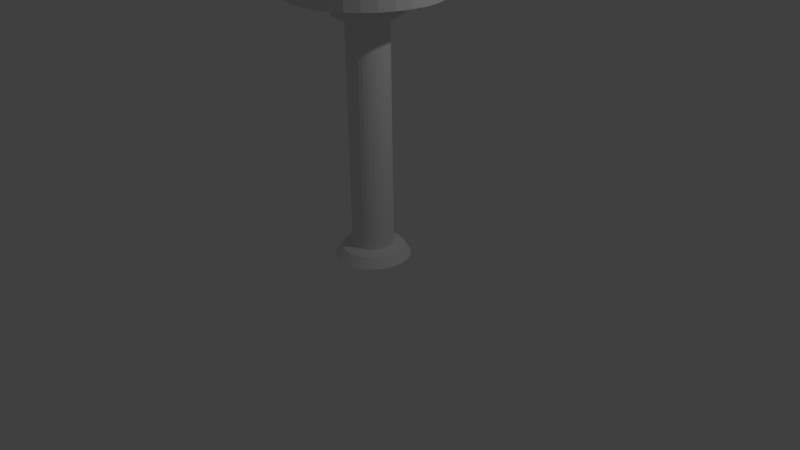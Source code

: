 # Source: barChair.blend  (saved by Blender 2.75.0; exported with 4.5.12 LTS)
import bpy
from mathutils import Matrix  # noqa: F401  (used for matrix-valued properties, if any)

bpy.ops.wm.read_factory_settings(use_empty=True)
scene = bpy.context.scene
scene.name = 'Scene'

# ---- collections
col_collection_1 = bpy.data.collections.new('Collection 1'); scene.collection.children.link(col_collection_1)

# ---- materials (node trees are filled in below, after node groups)
mat_material_001 = bpy.data.materials.new('Material.001')
mat_material_001.alpha_threshold = 0.0
mat_material_001.use_transparent_shadow = False
mat_material_001.roughness = 0.5
mat_material_002 = bpy.data.materials.new('Material.002')
mat_material_002.alpha_threshold = 0.0
mat_material_002.use_transparent_shadow = False
mat_material_002.roughness = 0.5
mat_material_003 = bpy.data.materials.new('Material.003')
mat_material_003.alpha_threshold = 0.0
mat_material_003.use_transparent_shadow = False
mat_material_003.roughness = 0.5

# ---- material node trees

# ---- world
world_world = bpy.data.worlds.new('World'); scene.world = world_world
world_world.color = (0.05088, 0.05088, 0.05088)
world_world.use_sun_shadow = False
world_world.sun_shadow_jitter_overblur = 0.0
world_world.cycles.sampling_method = 'MANUAL'
world_world.cycles.sample_map_resolution = 256

# ---- cameras
cam_camera = bpy.data.cameras.new('Camera')
cam_camera.clip_end = 100.0
cam_camera.lens = 35.0
cam_camera.sensor_width = 32.0
cam_camera.sensor_height = 18.0
cam_camera.ortho_scale = 7.314
cam_camera.dof.focus_distance = 0.0
cam_camera.dof.aperture_fstop = 128.0

# ---- lights
light_lamp = bpy.data.lights.new('Lamp', 'POINT')
light_lamp.transmission_factor = 0.0
light_lamp.cutoff_distance = 30.0
light_lamp.energy = 100.0
light_lamp.shadow_buffer_clip_start = 1.001
light_lamp.shadow_soft_size = 0.1
light_lamp.shadow_maximum_resolution = 0.006
light_lamp.use_absolute_resolution = True
light_lamp.cycles.use_multiple_importance_sampling = False

# ---- meshes
me_cylinder = bpy.data.meshes.new('Cylinder')
me_cylinder.from_pydata([(5.541e-08, 0.48, -0.8667), (6.803e-08, 0.396, -0.4667), (0.09364, 0.4708, -0.8667), (0.07726, 0.3884, -0.4667), (0.1837, 0.4435, -0.8667), (0.1515, 0.3659, -0.4667), (0.2667, 0.3991, -0.8667), (0.22, 0.3293, -0.4667), (0.3394, 0.3394, -0.8667), (0.28, 0.28, -0.4667), (0.3991, 0.2667, -0.8667), (0.3293, 0.22, -0.4667), (0.4435, 0.1837, -0.8667), (0.3659, 0.1515, -0.4667), (0.4708, 0.09364, -0.8667), (0.3884, 0.07726, -0.4667), (0.48, 1.904e-07, -0.8667), (0.396, 2.075e-07, -0.4667), (0.4708, -0.09364, -0.8667), (0.3884, -0.07726, -0.4667), (0.4435, -0.1837, -0.8667), (0.3659, -0.1515, -0.4667), (0.3991, -0.2667, -0.8667), (0.3293, -0.22, -0.4667), (0.3394, -0.3394, -0.8667), (0.28, -0.28, -0.4667), (0.2667, -0.3991, -0.8667), (0.22, -0.3293, -0.4667), (0.1837, -0.4435, -0.8667), (0.1515, -0.3659, -0.4667), (0.09364, -0.4708, -0.8667), (0.07726, -0.3884, -0.4667), (-1.01e-07, -0.48, -0.8667), (-6.1e-08, -0.396, -0.4667), (-0.09364, -0.4708, -0.8667), (-0.07726, -0.3884, -0.4667), (-0.1837, -0.4435, -0.8667), (-0.1515, -0.3659, -0.4667), (-0.2667, -0.3991, -0.8667), (-0.22, -0.3293, -0.4667), (-0.3394, -0.3394, -0.8667), (-0.28, -0.28, -0.4667), (-0.3991, -0.2667, -0.8667), (-0.3293, -0.22, -0.4667), (-0.4435, -0.1837, -0.8667), (-0.3659, -0.1515, -0.4667), (-0.4708, -0.09364, -0.8667), (-0.3884, -0.07726, -0.4667), (-0.48, 6.176e-07, -0.8667), (-0.396, 5.6e-07, -0.4667), (-0.4708, 0.09364, -0.8667), (-0.3884, 0.07726, -0.4667), (-0.4435, 0.1837, -0.8667), (-0.3659, 0.1515, -0.4667), (-0.3991, 0.2667, -0.8667), (-0.3293, 0.22, -0.4667), (-0.3394, 0.3394, -0.8667), (-0.28, 0.28, -0.4667), (-0.2667, 0.3991, -0.8667), (-0.22, 0.3293, -0.4667), (-0.1837, 0.4435, -0.8667), (-0.1515, 0.3659, -0.4667), (-0.09364, 0.4708, -0.8667), (-0.07726, 0.3884, -0.4667), (9.111e-08, 0.264, -0.3333), (0.0515, 0.2589, -0.3333), (0.101, 0.2439, -0.3333), (0.1467, 0.2195, -0.3333), (0.1867, 0.1867, -0.3333), (0.2195, 0.1467, -0.3333), (0.2439, 0.101, -0.3333), (0.2589, 0.0515, -0.3333), (0.264, 2.484e-07, -0.3333), (0.2589, -0.0515, -0.3333), (0.2439, -0.101, -0.3333), (0.2195, -0.1467, -0.3333), (0.1867, -0.1867, -0.3333), (0.1467, -0.2195, -0.3333), (0.101, -0.2439, -0.3333), (0.0515, -0.2589, -0.3333), (5.089e-09, -0.264, -0.3333), (-0.0515, -0.2589, -0.3333), (-0.101, -0.2439, -0.3333), (-0.1467, -0.2195, -0.3333), (-0.1867, -0.1867, -0.3333), (-0.2195, -0.1467, -0.3333), (-0.2439, -0.101, -0.3333), (-0.2589, -0.0515, -0.3333), (-0.264, 4.834e-07, -0.3333), (-0.2589, 0.0515, -0.3333), (-0.2439, 0.101, -0.3333), (-0.2195, 0.1467, -0.3333), (-0.1867, 0.1867, -0.3333), (-0.1467, 0.2195, -0.3333), (-0.101, 0.2439, -0.3333), (-0.0515, 0.2589, -0.3333), (1.815e-07, 0.264, 9.0), (0.0515, 0.2589, 9.0), (0.101, 0.2439, 9.0), (0.1467, 0.2195, 9.0), (0.1867, 0.1867, 9.0), (0.2195, 0.1467, 9.0), (0.2439, 0.101, 9.0), (0.2589, 0.0515, 9.0), (0.264, 2.484e-07, 9.0), (0.2589, -0.0515, 9.0), (0.2439, -0.101, 9.0), (0.2195, -0.1467, 9.0), (0.1867, -0.1867, 9.0), (0.1467, -0.2195, 9.0), (0.101, -0.2439, 9.0), (0.0515, -0.2589, 9.0), (9.55e-08, -0.264, 9.0), (-0.0515, -0.2589, 9.0), (-0.101, -0.2439, 9.0), (-0.1467, -0.2195, 9.0), (-0.1867, -0.1867, 9.0), (-0.2195, -0.1467, 9.0), (-0.2439, -0.101, 9.0), (-0.2589, -0.0515, 9.0), (-0.264, 4.834e-07, 9.0), (-0.2589, 0.0515, 9.0), (-0.2439, 0.101, 9.0), (-0.2195, 0.1467, 9.0), (-0.1867, 0.1867, 9.0), (-0.1467, 0.2195, 9.0), (-0.101, 0.2439, 9.0), (-0.0515, 0.2589, 9.0), (1.081e-07, 0.4224, 9.333), (0.08241, 0.4143, 9.333), (0.1616, 0.3902, 9.333), (0.2347, 0.3512, 9.333), (0.2987, 0.2987, 9.333), (0.3512, 0.2347, 9.333), (0.3902, 0.1616, 9.333), (0.4143, 0.08241, 9.333), (0.4224, 2.097e-07, 9.333), (0.4143, -0.08241, 9.333), (0.3902, -0.1616, 9.333), (0.3512, -0.2347, 9.333), (0.2987, -0.2987, 9.333), (0.2347, -0.3512, 9.333), (0.1616, -0.3902, 9.333), (0.08241, -0.4143, 9.333), (-2.952e-08, -0.4224, 9.333), (-0.08241, -0.4143, 9.333), (-0.1616, -0.3902, 9.333), (-0.2347, -0.3512, 9.333), (-0.2987, -0.2987, 9.333), (-0.3512, -0.2347, 9.333), (-0.3902, -0.1616, 9.333), (-0.4143, -0.08241, 9.333), (-0.4224, 5.856e-07, 9.333), (-0.4143, 0.08241, 9.333), (-0.3902, 0.1616, 9.333), (-0.3512, 0.2347, 9.333), (-0.2987, 0.2987, 9.333), (-0.2347, 0.3512, 9.333), (-0.1616, 0.3902, 9.333), (-0.08241, 0.4143, 9.333), (1.113e-07, 0.4224, 9.667), (0.08241, 0.4143, 9.667), (0.1616, 0.3902, 9.667), (0.2347, 0.3512, 9.667), (0.2987, 0.2987, 9.667), (0.3512, 0.2347, 9.667), (0.3902, 0.1616, 9.667), (0.4143, 0.08241, 9.667), (0.4224, 2.097e-07, 9.667), (0.4143, -0.08241, 9.667), (0.3902, -0.1616, 9.667), (0.3512, -0.2347, 9.667), (0.2987, -0.2987, 9.667), (0.2347, -0.3512, 9.667), (0.1616, -0.3902, 9.667), (0.08241, -0.4143, 9.667), (-2.631e-08, -0.4224, 9.667), (-0.08241, -0.4143, 9.667), (-0.1616, -0.3902, 9.667), (-0.2347, -0.3512, 9.667), (-0.2987, -0.2987, 9.667), (-0.3512, -0.2347, 9.667), (-0.3902, -0.1616, 9.667), (-0.4143, -0.08241, 9.667), (-0.4224, 5.856e-07, 9.667), (-0.4143, 0.08241, 9.667), (-0.3902, 0.1616, 9.667), (-0.3512, 0.2347, 9.667), (-0.2987, 0.2987, 9.667), (-0.2347, 0.3512, 9.667), (-0.1616, 0.3902, 9.667), (-0.08241, 0.4143, 9.667), (9.647e-08, 0.9293, 10.0), (0.1813, 0.9114, 10.0), (0.3556, 0.8585, 10.0), (0.5163, 0.7727, 10.0), (0.6571, 0.6571, 10.0), (0.7727, 0.5163, 10.0), (0.8585, 0.3556, 10.0), (0.9114, 0.1813, 10.0), (0.9293, 7.009e-08, 10.0), (0.9114, -0.1813, 10.0), (0.8585, -0.3556, 10.0), (0.7727, -0.5163, 10.0), (0.6571, -0.6571, 10.0), (0.5163, -0.7727, 10.0), (0.3556, -0.8585, 10.0), (0.1813, -0.9114, 10.0), (-2.063e-07, -0.9293, 10.0), (-0.1813, -0.9114, 10.0), (-0.3556, -0.8585, 10.0), (-0.5163, -0.7727, 10.0), (-0.6571, -0.6571, 10.0), (-0.7727, -0.5163, 10.0), (-0.8585, -0.3556, 10.0), (-0.9114, -0.1813, 10.0), (-0.9293, 8.972e-07, 10.0), (-0.9114, 0.1813, 10.0), (-0.8585, 0.3556, 10.0), (-0.7727, 0.5163, 10.0), (-0.6571, 0.6571, 10.0), (-0.5163, 0.7727, 10.0), (-0.3556, 0.8585, 10.0), (-0.1813, 0.9114, 10.0), (8.453e-08, 0.9293, 10.67), (0.1813, 0.9114, 10.67), (0.3556, 0.8585, 10.67), (0.5163, 0.7727, 10.67), (0.6571, 0.6571, 10.67), (0.7727, 0.5163, 10.67), (0.8585, 0.3556, 10.67), (0.9114, 0.1813, 10.67), (0.9293, 7.009e-08, 10.67), (0.9114, -0.1813, 10.67), (0.8585, -0.3556, 10.67), (0.7727, -0.5163, 10.67), (0.6571, -0.6571, 10.67), (0.5163, -0.7727, 10.67), (0.3556, -0.8585, 10.67), (0.1813, -0.9114, 10.67), (-2.183e-07, -0.9293, 10.67), (-0.1813, -0.9114, 10.67), (-0.3556, -0.8585, 10.67), (-0.5163, -0.7727, 10.67), (-0.6571, -0.6571, 10.67), (-0.7727, -0.5163, 10.67), (-0.8585, -0.3556, 10.67), (-0.9114, -0.1813, 10.67), (-0.9293, 8.972e-07, 10.67), (-0.9114, 0.1813, 10.67), (-0.8585, 0.3556, 10.67), (-0.7727, 0.5163, 10.67), (-0.6571, 0.6571, 10.67), (-0.5163, 0.7727, 10.67), (-0.3556, 0.8585, 10.67), (-0.1813, 0.9114, 10.67), (8.531e-08, 0.8364, 11.0), (0.1632, 0.8203, 11.0), (0.3201, 0.7727, 11.0), (0.4647, 0.6954, 11.0), (0.5914, 0.5914, 11.0), (0.6954, 0.4647, 11.0), (0.7727, 0.3201, 11.0), (0.8203, 0.1632, 11.0), (0.8364, 9.232e-08, 11.0), (0.8203, -0.1632, 11.0), (0.7727, -0.3201, 11.0), (0.6954, -0.4647, 11.0), (0.5914, -0.5914, 11.0), (0.4647, -0.6954, 11.0), (0.3201, -0.7727, 11.0), (0.1632, -0.8203, 11.0), (-1.872e-07, -0.8364, 11.0), (-0.1632, -0.8203, 11.0), (-0.3201, -0.7727, 11.0), (-0.4647, -0.6954, 11.0), (-0.5914, -0.5914, 11.0), (-0.6954, -0.4647, 11.0), (-0.7727, -0.3201, 11.0), (-0.8203, -0.1632, 11.0), (-0.8364, 8.368e-07, 11.0), (-0.8203, 0.1632, 11.0), (-0.7727, 0.3201, 11.0), (-0.6954, 0.4647, 11.0), (-0.5914, 0.5914, 11.0), (-0.4647, 0.6954, 11.0), (-0.3201, 0.7727, 11.0), (-0.1632, 0.8203, 11.0)], [], [(0, 1, 3, 2), (2, 3, 5, 4), (4, 5, 7, 6), (6, 7, 9, 8), (8, 9, 11, 10), (10, 11, 13, 12), (12, 13, 15, 14), (14, 15, 17, 16), (16, 17, 19, 18), (18, 19, 21, 20), (20, 21, 23, 22), (22, 23, 25, 24), (24, 25, 27, 26), (26, 27, 29, 28), (28, 29, 31, 30), (30, 31, 33, 32), (32, 33, 35, 34), (34, 35, 37, 36), (36, 37, 39, 38), (38, 39, 41, 40), (40, 41, 43, 42), (42, 43, 45, 44), (44, 45, 47, 46), (46, 47, 49, 48), (48, 49, 51, 50), (50, 51, 53, 52), (52, 53, 55, 54), (54, 55, 57, 56), (56, 57, 59, 58), (58, 59, 61, 60), (47, 45, 86, 87), (62, 63, 1, 0), (60, 61, 63, 62), (0, 2, 4, 6, 8, 10, 12, 14, 16, 18, 20, 22, 24, 26, 28, 30, 32, 34, 36, 38, 40, 42, 44, 46, 48, 50, 52, 54, 56, 58, 60, 62), (91, 90, 122, 123), (3, 1, 64, 65), (1, 63, 95, 64), (21, 19, 73, 74), (39, 37, 82, 83), (57, 55, 91, 92), (13, 11, 69, 70), (31, 29, 78, 79), (49, 47, 87, 88), (5, 3, 65, 66), (23, 21, 74, 75), (41, 39, 83, 84), (59, 57, 92, 93), (15, 13, 70, 71), (33, 31, 79, 80), (51, 49, 88, 89), (7, 5, 66, 67), (25, 23, 75, 76), (43, 41, 84, 85), (61, 59, 93, 94), (17, 15, 71, 72), (35, 33, 80, 81), (53, 51, 89, 90), (9, 7, 67, 68), (27, 25, 76, 77), (45, 43, 85, 86), (63, 61, 94, 95), (19, 17, 72, 73), (37, 35, 81, 82), (55, 53, 90, 91), (11, 9, 68, 69), (29, 27, 77, 78), (99, 98, 130, 131), (78, 77, 109, 110), (65, 64, 96, 97), (92, 91, 123, 124), (79, 78, 110, 111), (66, 65, 97, 98), (93, 92, 124, 125), (80, 79, 111, 112), (67, 66, 98, 99), (94, 93, 125, 126), (81, 80, 112, 113), (68, 67, 99, 100), (95, 94, 126, 127), (82, 81, 113, 114), (69, 68, 100, 101), (64, 95, 127, 96), (83, 82, 114, 115), (70, 69, 101, 102), (84, 83, 115, 116), (71, 70, 102, 103), (85, 84, 116, 117), (72, 71, 103, 104), (86, 85, 117, 118), (73, 72, 104, 105), (87, 86, 118, 119), (74, 73, 105, 106), (88, 87, 119, 120), (75, 74, 106, 107), (89, 88, 120, 121), (76, 75, 107, 108), (90, 89, 121, 122), (77, 76, 108, 109), (134, 133, 165, 166), (126, 125, 157, 158), (113, 112, 144, 145), (100, 99, 131, 132), (127, 126, 158, 159), (114, 113, 145, 146), (101, 100, 132, 133), (96, 127, 159, 128), (115, 114, 146, 147), (102, 101, 133, 134), (116, 115, 147, 148), (103, 102, 134, 135), (117, 116, 148, 149), (104, 103, 135, 136), (118, 117, 149, 150), (105, 104, 136, 137), (119, 118, 150, 151), (106, 105, 137, 138), (120, 119, 151, 152), (107, 106, 138, 139), (121, 120, 152, 153), (108, 107, 139, 140), (122, 121, 153, 154), (109, 108, 140, 141), (123, 122, 154, 155), (110, 109, 141, 142), (97, 96, 128, 129), (124, 123, 155, 156), (111, 110, 142, 143), (98, 97, 129, 130), (125, 124, 156, 157), (112, 111, 143, 144), (169, 168, 200, 201), (148, 147, 179, 180), (135, 134, 166, 167), (149, 148, 180, 181), (136, 135, 167, 168), (150, 149, 181, 182), (137, 136, 168, 169), (151, 150, 182, 183), (138, 137, 169, 170), (152, 151, 183, 184), (139, 138, 170, 171), (153, 152, 184, 185), (140, 139, 171, 172), (154, 153, 185, 186), (141, 140, 172, 173), (155, 154, 186, 187), (142, 141, 173, 174), (129, 128, 160, 161), (156, 155, 187, 188), (143, 142, 174, 175), (130, 129, 161, 162), (157, 156, 188, 189), (144, 143, 175, 176), (131, 130, 162, 163), (158, 157, 189, 190), (145, 144, 176, 177), (132, 131, 163, 164), (159, 158, 190, 191), (146, 145, 177, 178), (133, 132, 164, 165), (128, 159, 191, 160), (147, 146, 178, 179), (204, 203, 235, 236), (183, 182, 214, 215), (170, 169, 201, 202), (184, 183, 215, 216), (171, 170, 202, 203), (185, 184, 216, 217), (172, 171, 203, 204), (186, 185, 217, 218), (173, 172, 204, 205), (187, 186, 218, 219), (174, 173, 205, 206), (161, 160, 192, 193), (188, 187, 219, 220), (175, 174, 206, 207), (162, 161, 193, 194), (189, 188, 220, 221), (176, 175, 207, 208), (163, 162, 194, 195), (190, 189, 221, 222), (177, 176, 208, 209), (164, 163, 195, 196), (191, 190, 222, 223), (178, 177, 209, 210), (165, 164, 196, 197), (160, 191, 223, 192), (179, 178, 210, 211), (166, 165, 197, 198), (180, 179, 211, 212), (167, 166, 198, 199), (181, 180, 212, 213), (168, 167, 199, 200), (182, 181, 213, 214), (239, 238, 270, 271), (218, 217, 249, 250), (205, 204, 236, 237), (219, 218, 250, 251), (206, 205, 237, 238), (193, 192, 224, 225), (220, 219, 251, 252), (207, 206, 238, 239), (194, 193, 225, 226), (221, 220, 252, 253), (208, 207, 239, 240), (195, 194, 226, 227), (222, 221, 253, 254), (209, 208, 240, 241), (196, 195, 227, 228), (223, 222, 254, 255), (210, 209, 241, 242), (197, 196, 228, 229), (192, 223, 255, 224), (211, 210, 242, 243), (198, 197, 229, 230), (212, 211, 243, 244), (199, 198, 230, 231), (213, 212, 244, 245), (200, 199, 231, 232), (214, 213, 245, 246), (201, 200, 232, 233), (215, 214, 246, 247), (202, 201, 233, 234), (216, 215, 247, 248), (203, 202, 234, 235), (217, 216, 248, 249), (257, 256, 287, 286, 285, 284, 283, 282, 281, 280, 279, 278, 277, 276, 275, 274, 273, 272, 271, 270, 269, 268, 267, 266, 265, 264, 263, 262, 261, 260, 259, 258), (226, 225, 257, 258), (253, 252, 284, 285), (240, 239, 271, 272), (227, 226, 258, 259), (254, 253, 285, 286), (241, 240, 272, 273), (228, 227, 259, 260), (255, 254, 286, 287), (242, 241, 273, 274), (229, 228, 260, 261), (224, 255, 287, 256), (243, 242, 274, 275), (230, 229, 261, 262), (244, 243, 275, 276), (231, 230, 262, 263), (245, 244, 276, 277), (232, 231, 263, 264), (246, 245, 277, 278), (233, 232, 264, 265), (247, 246, 278, 279), (234, 233, 265, 266), (248, 247, 279, 280), (235, 234, 266, 267), (249, 248, 280, 281), (236, 235, 267, 268), (250, 249, 281, 282), (237, 236, 268, 269), (251, 250, 282, 283), (238, 237, 269, 270), (225, 224, 256, 257), (252, 251, 283, 284)])
me_cylinder.polygons.foreach_set('material_index', [2, 2, 2, 2, 2, 2, 2, 2, 2, 2, 2, 2, 2, 2, 2, 2, 2, 2, 2, 2, 2, 2, 2, 2, 2, 2, 2, 2, 2, 2, 2, 2, 2, 0, 2, 2, 2, 2, 2, 2, 2, 2, 2, 2, 2, 2, 2, 2, 2, 2, 2, 2, 2, 2, 2, 2, 2, 2, 2, 2, 2, 2, 2, 2, 2, 2, 1, 2, 2, 2, 2, 2, 2, 2, 2, 2, 2, 2, 2, 2, 2, 2, 2, 2, 2, 2, 2, 2, 2, 2, 2, 2, 2, 2, 2, 2, 2, 2, 1, 1, 1, 1, 1, 1, 1, 1, 1, 1, 1, 1, 1, 1, 1, 1, 1, 1, 1, 1, 1, 1, 1, 1, 1, 1, 1, 1, 1, 1, 1, 1, 1, 1, 1, 1, 1, 1, 1, 1, 1, 1, 1, 1, 1, 1, 1, 1, 1, 1, 1, 1, 1, 1, 1, 1, 1, 1, 1, 1, 1, 1, 1, 1, 1, 1, 1, 1, 1, 1, 1, 1, 1, 1, 1, 1, 1, 1, 1, 1, 1, 1, 1, 1, 1, 1, 1, 1, 1, 1, 1, 1, 1, 1, 1, 1, 0, 1, 1, 1, 1, 1, 1, 1, 1, 1, 1, 1, 1, 1, 1, 1, 1, 1, 1, 1, 1, 1, 1, 1, 1, 1, 1, 1, 1, 1, 1, 1, 0, 0, 0, 0, 0, 0, 0, 0, 0, 0, 0, 0, 0, 0, 0, 0, 0, 0, 0, 0, 0, 0, 0, 0, 0, 0, 0, 0, 0, 0, 0, 0])
_uv = me_cylinder.uv_layers.new(name='UVMap')
_uv.uv.foreach_set('vector', [0.06823, 0.0009685, 0.06914, 0.0102, 0.06846, 0.01047, 0.06629, 0.002341, 0.06629, 0.002341, 0.06846, 0.01047, 0.06785, 0.01094, 0.06468, 0.004044, 0.06468, 0.004044, 0.06785, 0.01094, 0.06732, 0.01157, 0.06341, 0.005988, 0.06341, 0.005988, 0.06732, 0.01157, 0.06689, 0.01232, 0.06246, 0.008089, 0.06246, 0.008089, 0.06689, 0.01232, 0.06658, 0.01315, 0.06184, 0.01027, 0.06184, 0.01027, 0.06658, 0.01315, 0.06639, 0.01403, 0.06153, 0.01247, 0.06153, 0.01247, 0.06639, 0.01403, 0.06631, 0.01492, 0.06151, 0.01462, 0.06151, 0.01462, 0.06631, 0.01492, 0.06636, 0.01579, 0.06176, 0.01666, 0.06176, 0.01666, 0.06636, 0.01579, 0.06652, 0.01662, 0.06226, 0.01856, 0.06226, 0.01856, 0.06652, 0.01662, 0.06677, 0.01738, 0.06298, 0.02026, 0.06298, 0.02026, 0.06677, 0.01738, 0.06712, 0.01804, 0.06388, 0.02174, 0.06388, 0.02174, 0.06712, 0.01804, 0.06754, 0.01859, 0.06495, 0.02295, 0.06495, 0.02295, 0.06754, 0.01859, 0.06803, 0.01902, 0.06613, 0.02389, 0.06613, 0.02389, 0.06803, 0.01902, 0.06855, 0.01931, 0.06742, 0.02453, 0.06742, 0.02453, 0.06855, 0.01931, 0.06911, 0.01946, 0.06875, 0.02486, 0.06875, 0.02486, 0.06911, 0.01946, 0.06968, 0.01946, 0.07011, 0.02487, 0.07011, 0.02487, 0.06968, 0.01946, 0.07024, 0.01932, 0.07146, 0.02456, 0.07146, 0.02456, 0.07024, 0.01932, 0.07077, 0.01902, 0.07276, 0.02393, 0.07276, 0.02393, 0.07077, 0.01902, 0.07127, 0.01859, 0.07397, 0.02299, 0.07397, 0.02299, 0.07127, 0.01859, 0.0717, 0.01803, 0.07507, 0.02177, 0.07507, 0.02177, 0.0717, 0.01803, 0.07207, 0.01736, 0.07601, 0.02027, 0.07601, 0.02027, 0.07207, 0.01736, 0.07234, 0.01659, 0.07676, 0.01853, 0.07676, 0.01853, 0.07234, 0.01659, 0.07252, 0.01575, 0.07729, 0.01658, 0.07729, 0.01658, 0.07252, 0.01575, 0.07258, 0.01486, 0.07757, 0.01447, 0.07757, 0.01447, 0.07258, 0.01486, 0.07252, 0.01395, 0.07757, 0.01223, 0.07757, 0.01223, 0.07252, 0.01395, 0.07234, 0.01306, 0.07727, 0.009934, 0.07727, 0.009934, 0.07234, 0.01306, 0.07204, 0.01222, 0.07663, 0.007636, 0.07663, 0.007636, 0.07204, 0.01222, 0.07162, 0.01146, 0.07565, 0.005411, 0.07565, 0.005411, 0.07162, 0.01146, 0.07109, 0.01084, 0.0743, 0.003339, 0.0743, 0.003339, 0.07109, 0.01084, 0.07048, 0.0104, 0.07258, 0.00151, 0.07252, 0.01575, 0.07234, 0.01659, 0.0703, 0.0161, 0.07035, 0.01578, 0.07049, 2.785e-05, 0.06983, 0.01017, 0.06914, 0.0102, 0.06823, 0.0009685, 0.07258, 0.00151, 0.07048, 0.0104, 0.06983, 0.01017, 0.07049, 2.785e-05, 0.0, 0.0, 0.0, 0.0, 0.0, 0.0, 0.0, 0.0, 0.0, 0.0, 0.0, 0.0, 0.0, 0.0, 0.0, 0.0, 0.0, 0.0, 0.0, 0.0, 0.0, 0.0, 0.0, 0.0, 0.0, 0.0, 0.0, 0.0, 0.0, 0.0, 0.0, 0.0, 0.0, 0.0, 0.0, 0.0, 0.0, 0.0, 0.0, 0.0, 0.0, 0.0, 0.0, 0.0, 0.0, 0.0, 0.0, 0.0, 0.0, 0.0, 0.0, 0.0, 0.0, 0.0, 0.0, 0.0, 0.0, 0.0, 0.0, 0.0, 0.0, 0.0, 0.0, 0.0, 0.07016, 0.01449, 0.07026, 0.01478, 0.0005157, 1.0, 0.0007405, 0.9995, 0.06846, 0.01047, 0.06914, 0.0102, 0.06934, 0.01385, 0.06916, 0.01393, 0.06914, 0.0102, 0.06983, 0.01017, 0.06952, 0.01384, 0.06934, 0.01385, 0.06677, 0.01738, 0.06652, 0.01662, 0.06848, 0.01615, 0.06855, 0.01645, 0.07127, 0.01859, 0.07077, 0.01902, 0.06982, 0.01709, 0.06998, 0.01691, 0.07162, 0.01146, 0.07204, 0.01222, 0.07016, 0.01449, 0.07003, 0.01424, 0.06639, 0.01403, 0.06658, 0.01315, 0.06858, 0.01485, 0.0685, 0.01517, 0.06911, 0.01946, 0.06855, 0.01931, 0.0691, 0.01722, 0.06928, 0.01728, 0.07258, 0.01486, 0.07252, 0.01575, 0.07035, 0.01578, 0.07035, 0.01544, 0.06785, 0.01094, 0.06846, 0.01047, 0.06916, 0.01393, 0.06898, 0.01409, 0.06712, 0.01804, 0.06677, 0.01738, 0.06855, 0.01645, 0.06865, 0.01671, 0.0717, 0.01803, 0.07127, 0.01859, 0.06998, 0.01691, 0.07012, 0.01668, 0.07109, 0.01084, 0.07162, 0.01146, 0.07003, 0.01424, 0.06987, 0.01404, 0.06631, 0.01492, 0.06639, 0.01403, 0.0685, 0.01517, 0.06846, 0.0155, 0.06968, 0.01946, 0.06911, 0.01946, 0.06928, 0.01728, 0.06947, 0.01727, 0.07252, 0.01395, 0.07258, 0.01486, 0.07035, 0.01544, 0.07032, 0.0151, 0.06732, 0.01157, 0.06785, 0.01094, 0.06898, 0.01409, 0.06882, 0.01429, 0.06754, 0.01859, 0.06712, 0.01804, 0.06865, 0.01671, 0.06878, 0.01693, 0.07207, 0.01736, 0.0717, 0.01803, 0.07012, 0.01668, 0.07023, 0.01641, 0.07048, 0.0104, 0.07109, 0.01084, 0.06987, 0.01404, 0.0697, 0.0139, 0.06636, 0.01579, 0.06631, 0.01492, 0.06846, 0.0155, 0.06845, 0.01583, 0.07024, 0.01932, 0.06968, 0.01946, 0.06947, 0.01727, 0.06965, 0.01721, 0.07234, 0.01306, 0.07252, 0.01395, 0.07032, 0.0151, 0.07026, 0.01478, 0.06689, 0.01232, 0.06732, 0.01157, 0.06882, 0.01429, 0.06869, 0.01455, 0.06803, 0.01902, 0.06754, 0.01859, 0.06878, 0.01693, 0.06893, 0.0171, 0.07234, 0.01659, 0.07207, 0.01736, 0.07023, 0.01641, 0.0703, 0.0161, 0.06983, 0.01017, 0.07048, 0.0104, 0.0697, 0.0139, 0.06952, 0.01384, 0.06652, 0.01662, 0.06636, 0.01579, 0.06845, 0.01583, 0.06848, 0.01615, 0.07077, 0.01902, 0.07024, 0.01932, 0.06965, 0.01721, 0.06982, 0.01709, 0.07204, 0.01222, 0.07234, 0.01306, 0.07026, 0.01478, 0.07016, 0.01449, 0.06658, 0.01315, 0.06689, 0.01232, 0.06869, 0.01455, 0.06858, 0.01485, 0.06855, 0.01931, 0.06803, 0.01902, 0.06893, 0.0171, 0.0691, 0.01722, 0.5048, 0.4859, 0.502, 0.4852, 0.505, 0.459, 0.5129, 0.4608, 0.0691, 0.01722, 0.06893, 0.0171, 0.0004994, 0.9953, 0.0003884, 0.9954, 0.06916, 0.01393, 0.06934, 0.01385, 0.00138, 0.9973, 0.001418, 0.9969, 0.07003, 0.01424, 0.07016, 0.01449, 0.0007405, 0.9995, 0.0009346, 0.999, 0.06928, 0.01728, 0.0691, 0.01722, 0.0003884, 0.9954, 0.0002872, 0.9956, 0.06898, 0.01409, 0.06916, 0.01393, 0.001418, 0.9969, 0.00143, 0.9966, 0.06987, 0.01404, 0.07003, 0.01424, 0.0009346, 0.999, 0.001097, 0.9986, 0.06947, 0.01727, 0.06928, 0.01728, 0.0002872, 0.9956, 0.0001996, 0.9958, 0.06882, 0.01429, 0.06898, 0.01409, 0.00143, 0.9966, 0.00142, 0.9963, 0.0697, 0.0139, 0.06987, 0.01404, 0.001097, 0.9986, 0.001226, 0.9981, 0.06965, 0.01721, 0.06947, 0.01727, 0.0001996, 0.9958, 0.0001274, 0.9961, 0.06869, 0.01455, 0.06882, 0.01429, 0.00142, 0.9963, 0.001387, 0.996, 0.06952, 0.01384, 0.0697, 0.0139, 0.001226, 0.9981, 0.001323, 0.9977, 0.06982, 0.01709, 0.06965, 0.01721, 0.0001274, 0.9961, 7.321e-05, 0.9964, 0.06858, 0.01485, 0.06869, 0.01455, 0.001387, 0.996, 0.001334, 0.9957, 0.06934, 0.01385, 0.06952, 0.01384, 0.001323, 0.9977, 0.00138, 0.9973, 0.06998, 0.01691, 0.06982, 0.01709, 7.321e-05, 0.9964, 3.933e-05, 0.9968, 0.0685, 0.01517, 0.06858, 0.01485, 0.001334, 0.9957, 0.001263, 0.9955, 0.07012, 0.01668, 0.06998, 0.01691, 3.933e-05, 0.9968, 2.785e-05, 0.9971, 0.06846, 0.0155, 0.0685, 0.01517, 0.001263, 0.9955, 0.001177, 0.9954, 0.07023, 0.01641, 0.07012, 0.01668, 2.785e-05, 0.9971, 4.229e-05, 0.9975, 0.06845, 0.01583, 0.06846, 0.0155, 0.001177, 0.9954, 0.001079, 0.9952, 0.0703, 0.0161, 0.07023, 0.01641, 4.229e-05, 0.9975, 8.52e-05, 0.998, 0.06848, 0.01615, 0.06845, 0.01583, 0.001079, 0.9952, 0.000971, 0.9952, 0.07035, 0.01578, 0.0703, 0.0161, 8.52e-05, 0.998, 0.0001546, 0.9984, 0.06855, 0.01645, 0.06848, 0.01615, 0.000971, 0.9952, 0.0008562, 0.9951, 0.07035, 0.01544, 0.07035, 0.01578, 0.0001546, 0.9984, 0.0002502, 0.9989, 0.06865, 0.01671, 0.06855, 0.01645, 0.0008562, 0.9951, 0.0007371, 0.9951, 0.07032, 0.0151, 0.07035, 0.01544, 0.0002502, 0.9989, 0.0003648, 0.9994, 0.06878, 0.01693, 0.06865, 0.01671, 0.0007371, 0.9951, 0.0006173, 0.9952, 0.07026, 0.01478, 0.07032, 0.0151, 0.0003648, 0.9994, 0.0005157, 1.0, 0.06893, 0.0171, 0.06878, 0.01693, 0.0006173, 0.9952, 0.0004994, 0.9953, 0.5324, 0.4747, 0.5269, 0.4688, 0.562, 0.4268, 0.5751, 0.4404, 0.4909, 0.488, 0.4888, 0.4899, 0.4687, 0.4729, 0.4745, 0.4674, 0.5005, 0.515, 0.5034, 0.5145, 0.5107, 0.5399, 0.5027, 0.5412, 0.5074, 0.4872, 0.5048, 0.4859, 0.5129, 0.4608, 0.5203, 0.4641, 0.4934, 0.4865, 0.4909, 0.488, 0.4745, 0.4674, 0.4814, 0.463, 0.4976, 0.5148, 0.5005, 0.515, 0.5027, 0.5412, 0.4946, 0.541, 0.5098, 0.489, 0.5074, 0.4872, 0.5203, 0.4641, 0.5269, 0.4688, 0.4962, 0.4855, 0.4934, 0.4865, 0.4814, 0.463, 0.4889, 0.4602, 0.4948, 0.5141, 0.4976, 0.5148, 0.4946, 0.541, 0.4867, 0.5392, 0.5117, 0.4911, 0.5098, 0.489, 0.5269, 0.4688, 0.5324, 0.4747, 0.4922, 0.5128, 0.4948, 0.5141, 0.4867, 0.5392, 0.4793, 0.5358, 0.5132, 0.4936, 0.5117, 0.4911, 0.5324, 0.4747, 0.5367, 0.4816, 0.4899, 0.5111, 0.4922, 0.5128, 0.4793, 0.5358, 0.4728, 0.5312, 0.5142, 0.4964, 0.5132, 0.4936, 0.5367, 0.4816, 0.5396, 0.4892, 0.4879, 0.5089, 0.4899, 0.5111, 0.4728, 0.5312, 0.4672, 0.5253, 0.5147, 0.4993, 0.5142, 0.4964, 0.5396, 0.4892, 0.541, 0.4971, 0.4865, 0.5064, 0.4879, 0.5089, 0.4672, 0.5253, 0.4629, 0.5184, 0.5145, 0.5022, 0.5147, 0.4993, 0.541, 0.4971, 0.5408, 0.5052, 0.4855, 0.5036, 0.4865, 0.5064, 0.4629, 0.5184, 0.46, 0.5108, 0.5138, 0.5051, 0.5145, 0.5022, 0.5408, 0.5052, 0.539, 0.5131, 0.485, 0.5007, 0.4855, 0.5036, 0.46, 0.5108, 0.4587, 0.5029, 0.5126, 0.5077, 0.5138, 0.5051, 0.539, 0.5131, 0.5356, 0.5205, 0.4851, 0.4978, 0.485, 0.5007, 0.4587, 0.5029, 0.4589, 0.4948, 0.5108, 0.5101, 0.5126, 0.5077, 0.5356, 0.5205, 0.531, 0.5271, 0.4858, 0.4949, 0.4851, 0.4978, 0.4589, 0.4948, 0.4607, 0.4869, 0.5087, 0.512, 0.5108, 0.5101, 0.531, 0.5271, 0.5251, 0.5327, 0.499, 0.4851, 0.4962, 0.4855, 0.4889, 0.4602, 0.4969, 0.4588, 0.4871, 0.4923, 0.4858, 0.4949, 0.4607, 0.4869, 0.464, 0.4795, 0.5062, 0.5135, 0.5087, 0.512, 0.5251, 0.5327, 0.5182, 0.537, 0.502, 0.4852, 0.499, 0.4851, 0.4969, 0.4588, 0.505, 0.459, 0.4888, 0.4899, 0.4871, 0.4923, 0.464, 0.4795, 0.4687, 0.4729, 0.5034, 0.5145, 0.5062, 0.5135, 0.5182, 0.537, 0.5107, 0.5399, 0.5956, 0.4923, 0.5922, 0.4737, 0.7284, 0.4336, 0.7369, 0.4795, 0.4793, 0.5358, 0.4867, 0.5392, 0.4703, 0.5914, 0.4531, 0.5839, 0.5367, 0.4816, 0.5324, 0.4747, 0.5751, 0.4404, 0.5853, 0.4562, 0.4728, 0.5312, 0.4793, 0.5358, 0.4531, 0.5839, 0.4376, 0.5732, 0.5396, 0.4892, 0.5367, 0.4816, 0.5853, 0.4562, 0.5922, 0.4737, 0.4672, 0.5253, 0.4728, 0.5312, 0.4376, 0.5732, 0.4245, 0.5596, 0.541, 0.4971, 0.5396, 0.4892, 0.5922, 0.4737, 0.5956, 0.4923, 0.4629, 0.5184, 0.4672, 0.5253, 0.4245, 0.5596, 0.4144, 0.5438, 0.5408, 0.5052, 0.541, 0.4971, 0.5956, 0.4923, 0.5952, 0.5111, 0.46, 0.5108, 0.4629, 0.5184, 0.4144, 0.5438, 0.4075, 0.5263, 0.539, 0.5131, 0.5408, 0.5052, 0.5952, 0.5111, 0.5912, 0.5295, 0.4587, 0.5029, 0.46, 0.5108, 0.4075, 0.5263, 0.4041, 0.5078, 0.5356, 0.5205, 0.539, 0.5131, 0.5912, 0.5295, 0.5837, 0.5468, 0.4589, 0.4948, 0.4587, 0.5029, 0.4041, 0.5078, 0.4044, 0.4889, 0.531, 0.5271, 0.5356, 0.5205, 0.5837, 0.5468, 0.573, 0.5622, 0.4607, 0.4869, 0.4589, 0.4948, 0.4044, 0.4889, 0.4084, 0.4705, 0.5251, 0.5327, 0.531, 0.5271, 0.573, 0.5622, 0.5594, 0.5753, 0.4969, 0.4588, 0.4889, 0.4602, 0.4735, 0.4076, 0.492, 0.4043, 0.464, 0.4795, 0.4607, 0.4869, 0.4084, 0.4705, 0.4159, 0.4533, 0.5182, 0.537, 0.5251, 0.5327, 0.5594, 0.5753, 0.5436, 0.5855, 0.505, 0.459, 0.4969, 0.4588, 0.492, 0.4043, 0.5109, 0.4046, 0.4687, 0.4729, 0.464, 0.4795, 0.4159, 0.4533, 0.4266, 0.4378, 0.5107, 0.5399, 0.5182, 0.537, 0.5436, 0.5855, 0.5261, 0.5924, 0.5129, 0.4608, 0.505, 0.459, 0.5109, 0.4046, 0.5293, 0.4086, 0.4745, 0.4674, 0.4687, 0.4729, 0.4266, 0.4378, 0.4402, 0.4247, 0.5027, 0.5412, 0.5107, 0.5399, 0.5261, 0.5924, 0.5076, 0.5958, 0.5203, 0.4641, 0.5129, 0.4608, 0.5293, 0.4086, 0.5465, 0.4161, 0.4814, 0.463, 0.4745, 0.4674, 0.4402, 0.4247, 0.456, 0.4145, 0.4946, 0.541, 0.5027, 0.5412, 0.5076, 0.5958, 0.4887, 0.5954, 0.5269, 0.4688, 0.5203, 0.4641, 0.5465, 0.4161, 0.562, 0.4268, 0.4889, 0.4602, 0.4814, 0.463, 0.456, 0.4145, 0.4735, 0.4076, 0.4867, 0.5392, 0.4946, 0.541, 0.4887, 0.5954, 0.4703, 0.5914, 0.7083, 0.6147, 0.7267, 0.5718, 0.9806, 0.6459, 0.9428, 0.7369, 0.4144, 0.5438, 0.4245, 0.5596, 0.3141, 0.6487, 0.2887, 0.6096, 0.5952, 0.5111, 0.5956, 0.4923, 0.7369, 0.4795, 0.7364, 0.5262, 0.4075, 0.5263, 0.4144, 0.5438, 0.2887, 0.6096, 0.2714, 0.5663, 0.5912, 0.5295, 0.5952, 0.5111, 0.7364, 0.5262, 0.7267, 0.5718, 0.4041, 0.5078, 0.4075, 0.5263, 0.2714, 0.5663, 0.2628, 0.5205, 0.5837, 0.5468, 0.5912, 0.5295, 0.7267, 0.5718, 0.7083, 0.6147, 0.4044, 0.4889, 0.4041, 0.5078, 0.2628, 0.5205, 0.2634, 0.4739, 0.573, 0.5622, 0.5837, 0.5468, 0.7083, 0.6147, 0.6819, 0.6532, 0.4084, 0.4705, 0.4044, 0.4889, 0.2634, 0.4739, 0.273, 0.4283, 0.5594, 0.5753, 0.573, 0.5622, 0.6819, 0.6532, 0.6485, 0.6858, 0.492, 0.4043, 0.4735, 0.4076, 0.4334, 0.2715, 0.4793, 0.2629, 0.4159, 0.4533, 0.4084, 0.4705, 0.273, 0.4283, 0.2913, 0.3854, 0.5436, 0.5855, 0.5594, 0.5753, 0.6485, 0.6858, 0.6094, 0.7112, 0.5109, 0.4046, 0.492, 0.4043, 0.4793, 0.2629, 0.5259, 0.2635, 0.4266, 0.4378, 0.4159, 0.4533, 0.2913, 0.3854, 0.3177, 0.3469, 0.5261, 0.5924, 0.5436, 0.5855, 0.6094, 0.7112, 0.5661, 0.7285, 0.5293, 0.4086, 0.5109, 0.4046, 0.5259, 0.2635, 0.5716, 0.2731, 0.4402, 0.4247, 0.4266, 0.4378, 0.3177, 0.3469, 0.351, 0.3143, 0.5076, 0.5958, 0.5261, 0.5924, 0.5661, 0.7285, 0.5203, 0.7371, 0.5465, 0.4161, 0.5293, 0.4086, 0.5716, 0.2731, 0.6145, 0.2915, 0.456, 0.4145, 0.4402, 0.4247, 0.351, 0.3143, 0.3901, 0.2889, 0.4887, 0.5954, 0.5076, 0.5958, 0.5203, 0.7371, 0.4736, 0.7365, 0.562, 0.4268, 0.5465, 0.4161, 0.6145, 0.2915, 0.6529, 0.3178, 0.4735, 0.4076, 0.456, 0.4145, 0.3901, 0.2889, 0.4334, 0.2715, 0.4703, 0.5914, 0.4887, 0.5954, 0.4736, 0.7365, 0.428, 0.7268, 0.5751, 0.4404, 0.562, 0.4268, 0.6529, 0.3178, 0.6855, 0.3512, 0.4531, 0.5839, 0.4703, 0.5914, 0.428, 0.7268, 0.3851, 0.7085, 0.5853, 0.4562, 0.5751, 0.4404, 0.6855, 0.3512, 0.711, 0.3903, 0.4376, 0.5732, 0.4531, 0.5839, 0.3851, 0.7085, 0.3467, 0.6821, 0.5922, 0.4737, 0.5853, 0.4562, 0.711, 0.3903, 0.7284, 0.4336, 0.4245, 0.5596, 0.4376, 0.5732, 0.3467, 0.6821, 0.3141, 0.6487, 0.5455, 0.1124, 0.5922, 0.1825, 0.5088, 0.2875, 0.4774, 0.2398, 0.2634, 0.4739, 0.2628, 0.5205, 9.998e-05, 0.5492, 0.0001001, 0.4508, 0.6819, 0.6532, 0.7083, 0.6147, 0.9428, 0.7369, 0.8881, 0.8188, 0.273, 0.4283, 0.2634, 0.4739, 0.0001001, 0.4508, 0.01929, 0.3543, 0.6485, 0.6858, 0.6819, 0.6532, 0.8881, 0.8188, 0.8184, 0.8884, 0.4793, 0.2629, 0.4334, 0.2715, 0.3539, 0.0194, 0.4505, 0.0001477, 0.2913, 0.3854, 0.273, 0.4283, 0.01929, 0.3543, 0.05693, 0.2633, 0.6094, 0.7112, 0.6485, 0.6858, 0.8184, 0.8884, 0.7365, 0.9431, 0.5259, 0.2635, 0.4793, 0.2629, 0.4505, 0.0001477, 0.549, 9.998e-05, 0.3177, 0.3469, 0.2913, 0.3854, 0.05693, 0.2633, 0.1116, 0.1815, 0.5661, 0.7285, 0.6094, 0.7112, 0.7365, 0.9431, 0.6455, 0.9807, 0.5716, 0.2731, 0.5259, 0.2635, 0.549, 9.998e-05, 0.6456, 0.01927, 0.351, 0.3143, 0.3177, 0.3469, 0.1116, 0.1815, 0.1812, 0.1119, 0.5203, 0.7371, 0.5661, 0.7285, 0.6455, 0.9807, 0.5489, 0.9999, 0.6145, 0.2915, 0.5716, 0.2731, 0.6456, 0.01927, 0.7366, 0.05693, 0.3901, 0.2889, 0.351, 0.3143, 0.1812, 0.1119, 0.263, 0.05712, 0.4736, 0.7365, 0.5203, 0.7371, 0.5489, 0.9999, 0.4504, 0.9998, 0.6529, 0.3178, 0.6145, 0.2915, 0.7366, 0.05693, 0.8185, 0.1116, 0.4334, 0.2715, 0.3901, 0.2889, 0.263, 0.05712, 0.3539, 0.0194, 0.428, 0.7268, 0.4736, 0.7365, 0.4504, 0.9998, 0.3539, 0.9806, 0.6855, 0.3512, 0.6529, 0.3178, 0.8185, 0.1116, 0.8882, 0.1813, 0.3851, 0.7085, 0.428, 0.7268, 0.3539, 0.9806, 0.263, 0.9429, 0.711, 0.3903, 0.6855, 0.3512, 0.8882, 0.1813, 0.9429, 0.2632, 0.3467, 0.6821, 0.3851, 0.7085, 0.263, 0.9429, 0.1811, 0.8881, 0.7284, 0.4336, 0.711, 0.3903, 0.9429, 0.2632, 0.9806, 0.3542, 0.3141, 0.6487, 0.3467, 0.6821, 0.1811, 0.8881, 0.1116, 0.8185, 0.7369, 0.4795, 0.7284, 0.4336, 0.9806, 0.3542, 0.9998, 0.4508, 0.2887, 0.6096, 0.3141, 0.6487, 0.1116, 0.8185, 0.05693, 0.7367, 0.7364, 0.5262, 0.7369, 0.4795, 0.9998, 0.4508, 0.9998, 0.5493, 0.2714, 0.5663, 0.2887, 0.6096, 0.05693, 0.7367, 0.01929, 0.6457, 0.7267, 0.5718, 0.7364, 0.5262, 0.9998, 0.5493, 0.9806, 0.6459, 0.2628, 0.5205, 0.2714, 0.5663, 0.01929, 0.6457, 9.998e-05, 0.5492, 0.2674, 0.8233, 0.227, 0.7962, 0.1908, 0.7573, 0.1588, 0.7098, 0.1337, 0.6544, 0.1164, 0.5931, 0.1074, 0.5282, 0.1072, 0.4621, 0.1157, 0.3973, 0.1326, 0.3363, 0.1572, 0.2817, 0.1886, 0.2354, 0.2256, 0.1994, 0.2669, 0.1744, 0.3107, 0.1619, 0.3553, 0.1624, 0.3991, 0.176, 0.4403, 0.2021, 0.4774, 0.2398, 0.5088, 0.2875, 0.5335, 0.3435, 0.5504, 0.4055, 0.559, 0.4713, 0.5588, 0.5382, 0.5498, 0.6036, 0.5326, 0.6651, 0.5077, 0.7201, 0.476, 0.7667, 0.439, 0.8029, 0.398, 0.8274, 0.3546, 0.8392, 0.3105, 0.8378, 0.2996, 0.9984, 0.2357, 0.9777, 0.2674, 0.8233, 0.3105, 0.8378, 0.03968, 0.7333, 0.01412, 0.6432, 0.1164, 0.5931, 0.1337, 0.6544, 0.4906, 0.0573, 0.5455, 0.1124, 0.4774, 0.2398, 0.4403, 0.2021, 0.365, 0.9999, 0.2996, 0.9984, 0.3105, 0.8378, 0.3546, 0.8392, 0.07622, 0.8142, 0.03968, 0.7333, 0.1337, 0.6544, 0.1588, 0.7098, 0.4296, 0.01939, 0.4906, 0.0573, 0.4403, 0.2021, 0.3991, 0.176, 0.4293, 0.982, 0.365, 0.9999, 0.3546, 0.8392, 0.398, 0.8274, 0.1222, 0.8835, 0.07622, 0.8142, 0.1588, 0.7098, 0.1908, 0.7573, 0.3649, 8.166e-05, 0.4296, 0.01939, 0.3991, 0.176, 0.3553, 0.1624, 0.4902, 0.9454, 0.4293, 0.982, 0.398, 0.8274, 0.439, 0.8029, 0.1759, 0.9388, 0.1222, 0.8835, 0.1908, 0.7573, 0.227, 0.7962, 0.299, 8.173e-05, 0.3649, 8.166e-05, 0.3553, 0.1624, 0.3107, 0.1619, 0.545, 0.8914, 0.4902, 0.9454, 0.439, 0.8029, 0.476, 0.7667, 0.2345, 0.01932, 0.299, 8.173e-05, 0.3107, 0.1619, 0.2669, 0.1744, 0.5918, 0.8221, 0.545, 0.8914, 0.476, 0.7667, 0.5077, 0.7201, 0.1739, 0.05697, 0.2345, 0.01932, 0.2669, 0.1744, 0.2256, 0.1994, 0.6285, 0.7404, 0.5918, 0.8221, 0.5077, 0.7201, 0.5326, 0.6651, 0.1194, 0.1115, 0.1739, 0.05697, 0.2256, 0.1994, 0.1886, 0.2354, 0.6539, 0.6493, 0.6285, 0.7404, 0.5326, 0.6651, 0.5498, 0.6036, 0.07321, 0.1809, 0.1194, 0.1115, 0.1886, 0.2354, 0.1572, 0.2817, 0.6669, 0.5524, 0.6539, 0.6493, 0.5498, 0.6036, 0.5588, 0.5382, 0.03704, 0.2625, 0.07321, 0.1809, 0.1572, 0.2817, 0.1326, 0.3363, 0.667, 0.4535, 0.6669, 0.5524, 0.5588, 0.5382, 0.559, 0.4713, 0.01234, 0.3532, 0.03704, 0.2625, 0.1326, 0.3363, 0.1157, 0.3973, 0.6542, 0.3564, 0.667, 0.4535, 0.559, 0.4713, 0.5504, 0.4055, 8.166e-05, 0.4495, 0.01234, 0.3532, 0.1157, 0.3973, 0.1072, 0.4621, 0.6289, 0.2649, 0.6542, 0.3564, 0.5504, 0.4055, 0.5335, 0.3435, 0.000709, 0.5474, 8.166e-05, 0.4495, 0.1072, 0.4621, 0.1074, 0.5282, 0.5922, 0.1825, 0.6289, 0.2649, 0.5335, 0.3435, 0.5088, 0.2875, 0.2357, 0.9777, 0.1759, 0.9388, 0.227, 0.7962, 0.2674, 0.8233, 0.01412, 0.6432, 0.000709, 0.5474, 0.1074, 0.5282, 0.1164, 0.5931])
me_cylinder.materials.append(mat_material_001)
me_cylinder.materials.append(mat_material_002)
me_cylinder.materials.append(mat_material_003)
me_cylinder.use_remesh_preserve_volume = False
me_cylinder.use_remesh_preserve_attributes = False
me_cylinder.use_mirror_vertex_groups = False
me_cylinder.update()

# ---- objects
ob_cylinder = bpy.data.objects.new('Cylinder', me_cylinder)
ob_lamp = bpy.data.objects.new('Lamp', light_lamp)
ob_camera = bpy.data.objects.new('Camera', cam_camera)

# ---- transforms, parenting, visibility, modifiers, constraints
ob_cylinder.location = (0.0, 0.0, 0.3)
ob_cylinder.scale = (1.0, 1.0, 0.3)
ob_cylinder.lineart.crease_threshold = 0.0
ob_lamp.location = (4.076, 1.005, 5.904)
ob_lamp.rotation_euler = (0.6503, 0.05522, 1.866)
ob_lamp.lock_rotations_4d = False
ob_lamp.empty_display_type = 'ARROWS'
ob_lamp.color = (0.0, 0.0, 0.0, 0.0)
ob_lamp.lineart.crease_threshold = 0.0
ob_camera.location = (7.481, -6.508, 5.344)
ob_camera.rotation_euler = (1.109, 0.01082, 0.8149)
ob_camera.lock_rotations_4d = False
ob_camera.empty_display_type = 'ARROWS'
ob_camera.color = (0.0, 0.0, 0.0, 0.0)
ob_camera.display_type = 'WIRE'
ob_camera.lineart.crease_threshold = 0.0

# ---- collection membership
col_collection_1.objects.link(ob_cylinder)
col_collection_1.objects.link(ob_lamp)
col_collection_1.objects.link(ob_camera)

# ---- scene / render settings (as saved in the file)
scene.camera = ob_camera
scene.frame_start = 1; scene.frame_end = 250; scene.frame_set(1)
scene.render.engine = 'BLENDER_EEVEE_NEXT'
scene.render.resolution_percentage = 50
scene.render.dither_intensity = 0.0
scene.cycles.use_denoising = False
scene.cycles.samples = 10
scene.cycles.sampling_pattern = 'TABULATED_SOBOL'
scene.cycles.light_sampling_threshold = 0.0
scene.cycles.use_adaptive_sampling = False
scene.cycles.use_light_tree = False
scene.cycles.blur_glossy = 0.0
scene.cycles.pixel_filter_type = 'GAUSSIAN'
scene.cycles.sample_clamp_indirect = 0.0
scene.view_settings.view_transform = 'Standard'
bpy.context.view_layer.update()
